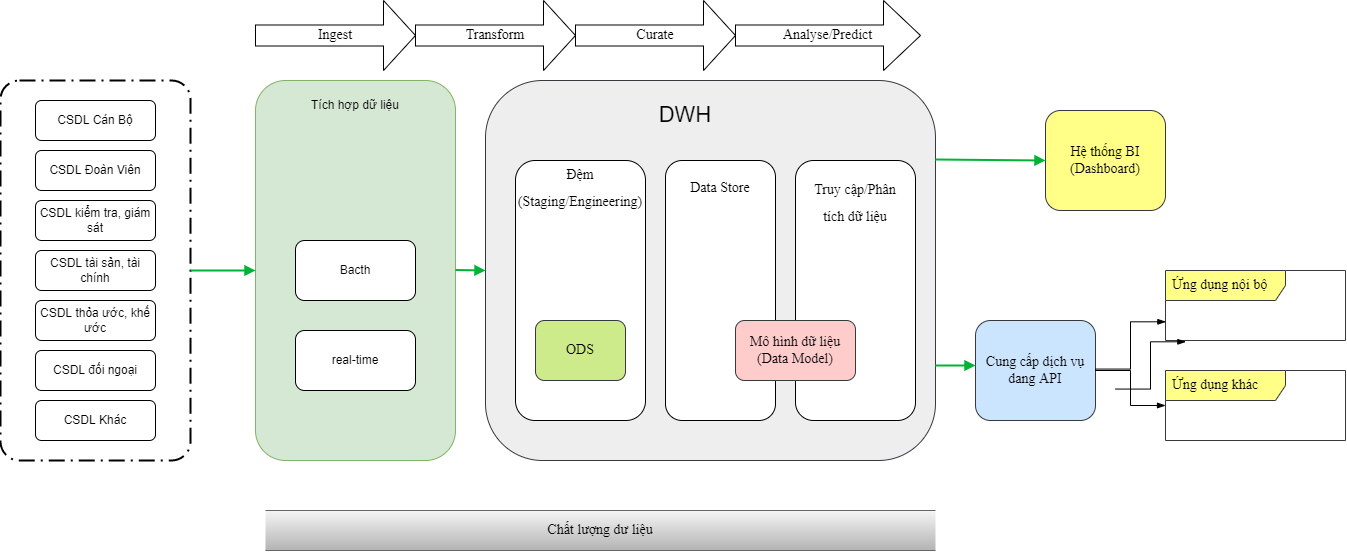

The diagram above was exported from draw.io. Its source (the exported page's mxGraphModel, read from the mxfile embedded in the PNG):
<mxGraphModel dx="1730" dy="912" grid="1" gridSize="10" guides="1" tooltips="1" connect="1" arrows="1" fold="1" page="1" pageScale="1" pageWidth="850" pageHeight="1100" math="0" shadow="0">
  <root>
    <mxCell id="0" />
    <mxCell id="1" parent="0" />
    <mxCell id="sHoyXKJvxX7CLdXnehRB-6" value="CSDL Cán Bộ" style="rounded=1;whiteSpace=wrap;html=1;" vertex="1" parent="1">
      <mxGeometry x="70" y="300" width="120" height="40" as="geometry" />
    </mxCell>
    <mxCell id="sHoyXKJvxX7CLdXnehRB-7" value="CSDL Đoàn Viên" style="rounded=1;whiteSpace=wrap;html=1;" vertex="1" parent="1">
      <mxGeometry x="70" y="350" width="120" height="40" as="geometry" />
    </mxCell>
    <mxCell id="sHoyXKJvxX7CLdXnehRB-8" value="CSDL kiểm tra, giám sát" style="rounded=1;whiteSpace=wrap;html=1;" vertex="1" parent="1">
      <mxGeometry x="70" y="400" width="120" height="40" as="geometry" />
    </mxCell>
    <mxCell id="sHoyXKJvxX7CLdXnehRB-9" value="CSDL tài sản, tài chính" style="rounded=1;whiteSpace=wrap;html=1;" vertex="1" parent="1">
      <mxGeometry x="70" y="450" width="120" height="40" as="geometry" />
    </mxCell>
    <mxCell id="sHoyXKJvxX7CLdXnehRB-10" value="CSDL thỏa ước, khế ước" style="rounded=1;whiteSpace=wrap;html=1;" vertex="1" parent="1">
      <mxGeometry x="70" y="500" width="120" height="40" as="geometry" />
    </mxCell>
    <mxCell id="sHoyXKJvxX7CLdXnehRB-11" value="CSDL đối ngoại" style="rounded=1;whiteSpace=wrap;html=1;" vertex="1" parent="1">
      <mxGeometry x="70" y="550" width="120" height="40" as="geometry" />
    </mxCell>
    <mxCell id="sHoyXKJvxX7CLdXnehRB-12" value="CSDL Khác" style="rounded=1;whiteSpace=wrap;html=1;" vertex="1" parent="1">
      <mxGeometry x="70" y="600" width="120" height="40" as="geometry" />
    </mxCell>
    <mxCell id="sHoyXKJvxX7CLdXnehRB-15" value="" style="points=[[0.25,0,0],[0.5,0,0],[0.75,0,0],[1,0.25,0],[1,0.5,0],[1,0.75,0],[0.75,1,0],[0.5,1,0],[0.25,1,0],[0,0.75,0],[0,0.5,0],[0,0.25,0]];rounded=1;arcSize=10;dashed=1;strokeColor=#000000;fillColor=none;gradientColor=none;dashPattern=8 3 1 3;strokeWidth=2;" vertex="1" parent="1">
      <mxGeometry x="35" y="280" width="190" height="380" as="geometry" />
    </mxCell>
    <mxCell id="sHoyXKJvxX7CLdXnehRB-19" value="" style="edgeStyle=none;rounded=0;html=1;jettySize=auto;orthogonalLoop=1;strokeColor=#00B336;strokeWidth=2;fontColor=#000000;jumpStyle=none;endArrow=block;endFill=1;startArrow=none;" edge="1" parent="1" source="sHoyXKJvxX7CLdXnehRB-15">
      <mxGeometry width="100" relative="1" as="geometry">
        <mxPoint x="225" y="470" as="sourcePoint" />
        <mxPoint x="290" y="470" as="targetPoint" />
      </mxGeometry>
    </mxCell>
    <mxCell id="sHoyXKJvxX7CLdXnehRB-22" value="" style="rounded=1;whiteSpace=wrap;html=1;fillColor=#d5e8d4;strokeColor=#82b366;" vertex="1" parent="1">
      <mxGeometry x="290" y="280" width="200" height="380" as="geometry" />
    </mxCell>
    <mxCell id="sHoyXKJvxX7CLdXnehRB-24" value="Tích hợp dữ liệu" style="text;html=1;strokeColor=none;fillColor=none;align=center;verticalAlign=middle;whiteSpace=wrap;rounded=0;" vertex="1" parent="1">
      <mxGeometry x="310" y="290" width="160" height="30" as="geometry" />
    </mxCell>
    <mxCell id="sHoyXKJvxX7CLdXnehRB-25" value="Bacth" style="rounded=1;whiteSpace=wrap;html=1;" vertex="1" parent="1">
      <mxGeometry x="330" y="440" width="120" height="60" as="geometry" />
    </mxCell>
    <mxCell id="sHoyXKJvxX7CLdXnehRB-26" value="real-time" style="rounded=1;whiteSpace=wrap;html=1;" vertex="1" parent="1">
      <mxGeometry x="330" y="530" width="120" height="60" as="geometry" />
    </mxCell>
    <mxCell id="sHoyXKJvxX7CLdXnehRB-27" value="" style="rounded=1;whiteSpace=wrap;html=1;fillColor=#eeeeee;strokeColor=#36393d;" vertex="1" parent="1">
      <mxGeometry x="520" y="280" width="450" height="380" as="geometry" />
    </mxCell>
    <mxCell id="sHoyXKJvxX7CLdXnehRB-28" value="&lt;font style=&quot;font-size: 22px&quot;&gt;DWH&lt;/font&gt;" style="text;html=1;strokeColor=none;fillColor=none;align=center;verticalAlign=middle;whiteSpace=wrap;rounded=0;" vertex="1" parent="1">
      <mxGeometry x="540" y="300" width="360" height="30" as="geometry" />
    </mxCell>
    <mxCell id="sHoyXKJvxX7CLdXnehRB-29" value="" style="edgeStyle=none;rounded=0;html=1;jettySize=auto;orthogonalLoop=1;strokeColor=#00B336;strokeWidth=2;fontColor=#000000;jumpStyle=none;endArrow=block;endFill=1;startArrow=none;" edge="1" parent="1">
      <mxGeometry width="100" relative="1" as="geometry">
        <mxPoint x="490" y="469.5" as="sourcePoint" />
        <mxPoint x="520" y="470" as="targetPoint" />
      </mxGeometry>
    </mxCell>
    <mxCell id="sHoyXKJvxX7CLdXnehRB-30" value="" style="rounded=1;whiteSpace=wrap;html=1;fontSize=22;" vertex="1" parent="1">
      <mxGeometry x="550" y="360" width="130" height="260" as="geometry" />
    </mxCell>
    <mxCell id="sHoyXKJvxX7CLdXnehRB-31" value="&lt;font face=&quot;Times New Roman&quot; style=&quot;font-size: 14px&quot;&gt;Đệm (Staging/Engineering)&lt;/font&gt;" style="text;html=1;strokeColor=none;fillColor=none;align=center;verticalAlign=middle;whiteSpace=wrap;rounded=0;fontSize=22;" vertex="1" parent="1">
      <mxGeometry x="550" y="370" width="130" height="30" as="geometry" />
    </mxCell>
    <mxCell id="sHoyXKJvxX7CLdXnehRB-32" value="ODS" style="rounded=1;whiteSpace=wrap;html=1;fontFamily=Times New Roman;fontSize=14;fillColor=#cdeb8b;strokeColor=#36393d;" vertex="1" parent="1">
      <mxGeometry x="570" y="520" width="90" height="60" as="geometry" />
    </mxCell>
    <mxCell id="sHoyXKJvxX7CLdXnehRB-34" value="" style="rounded=1;whiteSpace=wrap;html=1;fontSize=22;" vertex="1" parent="1">
      <mxGeometry x="700" y="360" width="110" height="260" as="geometry" />
    </mxCell>
    <mxCell id="sHoyXKJvxX7CLdXnehRB-35" value="&lt;font face=&quot;Times New Roman&quot;&gt;&lt;span style=&quot;font-size: 14px&quot;&gt;Data Store&lt;/span&gt;&lt;/font&gt;" style="text;html=1;strokeColor=none;fillColor=none;align=center;verticalAlign=middle;whiteSpace=wrap;rounded=0;fontSize=22;" vertex="1" parent="1">
      <mxGeometry x="705" y="370" width="100" height="30" as="geometry" />
    </mxCell>
    <mxCell id="sHoyXKJvxX7CLdXnehRB-36" value="" style="rounded=1;whiteSpace=wrap;html=1;fontSize=22;" vertex="1" parent="1">
      <mxGeometry x="830" y="360" width="120" height="260" as="geometry" />
    </mxCell>
    <mxCell id="sHoyXKJvxX7CLdXnehRB-37" value="&lt;font face=&quot;Times New Roman&quot;&gt;&lt;span style=&quot;font-size: 14px&quot;&gt;Truy cập/Phân tích dữ liệu&lt;/span&gt;&lt;/font&gt;" style="text;html=1;strokeColor=none;fillColor=none;align=center;verticalAlign=middle;whiteSpace=wrap;rounded=0;fontSize=22;" vertex="1" parent="1">
      <mxGeometry x="840" y="370" width="100" height="60" as="geometry" />
    </mxCell>
    <mxCell id="sHoyXKJvxX7CLdXnehRB-38" value="Mô hình dữ liệu (Data Model)" style="rounded=1;whiteSpace=wrap;html=1;fontFamily=Times New Roman;fontSize=14;fillColor=#ffcccc;strokeColor=#36393d;" vertex="1" parent="1">
      <mxGeometry x="770" y="520" width="120" height="60" as="geometry" />
    </mxCell>
    <mxCell id="sHoyXKJvxX7CLdXnehRB-39" value="Hệ thống BI (Dashboard)" style="rounded=1;whiteSpace=wrap;html=1;fontFamily=Times New Roman;fontSize=14;fillColor=#ffff88;strokeColor=#36393d;" vertex="1" parent="1">
      <mxGeometry x="1080" y="310" width="120" height="100" as="geometry" />
    </mxCell>
    <mxCell id="sHoyXKJvxX7CLdXnehRB-40" value="" style="edgeStyle=none;rounded=0;html=1;jettySize=auto;orthogonalLoop=1;strokeColor=#00B336;strokeWidth=2;fontColor=#000000;jumpStyle=none;endArrow=block;endFill=1;startArrow=none;entryX=0;entryY=0.5;entryDx=0;entryDy=0;" edge="1" parent="1" target="sHoyXKJvxX7CLdXnehRB-39">
      <mxGeometry width="100" relative="1" as="geometry">
        <mxPoint x="970" y="359" as="sourcePoint" />
        <mxPoint x="1000" y="359.5" as="targetPoint" />
      </mxGeometry>
    </mxCell>
    <mxCell id="sHoyXKJvxX7CLdXnehRB-41" value="Cung cấp dịch vụ dang API" style="rounded=1;whiteSpace=wrap;html=1;fontFamily=Times New Roman;fontSize=14;fillColor=#cce5ff;strokeColor=#36393d;" vertex="1" parent="1">
      <mxGeometry x="1010" y="520" width="120" height="100" as="geometry" />
    </mxCell>
    <mxCell id="sHoyXKJvxX7CLdXnehRB-42" value="Ứng dụng nội bộ" style="shape=umlFrame;whiteSpace=wrap;html=1;width=120;height=30;boundedLbl=1;verticalAlign=middle;align=left;spacingLeft=5;fontFamily=Times New Roman;fontSize=14;fillColor=#ffff88;strokeColor=#36393d;" vertex="1" parent="1">
      <mxGeometry x="1200" y="470" width="180" height="70" as="geometry" />
    </mxCell>
    <mxCell id="sHoyXKJvxX7CLdXnehRB-43" value="Ứng dụng khác" style="shape=umlFrame;whiteSpace=wrap;html=1;width=120;height=30;boundedLbl=1;verticalAlign=middle;align=left;spacingLeft=5;fontFamily=Times New Roman;fontSize=14;fillColor=#ffff88;strokeColor=#36393d;" vertex="1" parent="1">
      <mxGeometry x="1200" y="570" width="180" height="70" as="geometry" />
    </mxCell>
    <mxCell id="sHoyXKJvxX7CLdXnehRB-44" value="" style="edgeStyle=none;rounded=0;html=1;jettySize=auto;orthogonalLoop=1;strokeColor=#00B336;strokeWidth=2;fontColor=#000000;jumpStyle=none;endArrow=block;endFill=1;startArrow=none;exitX=1;exitY=0.75;exitDx=0;exitDy=0;" edge="1" parent="1" source="sHoyXKJvxX7CLdXnehRB-27">
      <mxGeometry width="100" relative="1" as="geometry">
        <mxPoint x="980" y="570" as="sourcePoint" />
        <mxPoint x="1010" y="565" as="targetPoint" />
      </mxGeometry>
    </mxCell>
    <mxCell id="sHoyXKJvxX7CLdXnehRB-45" value="" style="edgeStyle=elbowEdgeStyle;fontSize=12;html=1;endArrow=blockThin;endFill=1;rounded=0;fontFamily=Times New Roman;entryX=0.002;entryY=0.733;entryDx=0;entryDy=0;entryPerimeter=0;" edge="1" parent="1">
      <mxGeometry width="160" relative="1" as="geometry">
        <mxPoint x="1130" y="568.57" as="sourcePoint" />
        <mxPoint x="1200.3600000000001" y="521.31" as="targetPoint" />
      </mxGeometry>
    </mxCell>
    <mxCell id="sHoyXKJvxX7CLdXnehRB-46" value="" style="edgeStyle=elbowEdgeStyle;fontSize=12;html=1;endArrow=blockThin;endFill=1;rounded=0;fontFamily=Times New Roman;" edge="1" parent="1" target="sHoyXKJvxX7CLdXnehRB-43">
      <mxGeometry width="160" relative="1" as="geometry">
        <mxPoint x="1129.64" y="570.0000000000001" as="sourcePoint" />
        <mxPoint x="1200.0000000000002" y="522.7399999999999" as="targetPoint" />
      </mxGeometry>
    </mxCell>
    <mxCell id="sHoyXKJvxX7CLdXnehRB-51" value="Chất lượng dư liệu" style="shape=partialRectangle;whiteSpace=wrap;html=1;left=0;right=0;fillColor=#f5f5f5;fontFamily=Times New Roman;fontSize=14;strokeColor=#666666;gradientColor=#b3b3b3;" vertex="1" parent="1">
      <mxGeometry x="300" y="710" width="670" height="40" as="geometry" />
    </mxCell>
    <mxCell id="sHoyXKJvxX7CLdXnehRB-52" value="Ingest" style="shape=singleArrow;whiteSpace=wrap;html=1;fontFamily=Times New Roman;fontSize=14;" vertex="1" parent="1">
      <mxGeometry x="290" y="200" width="160" height="70" as="geometry" />
    </mxCell>
    <mxCell id="sHoyXKJvxX7CLdXnehRB-53" value="" style="edgeStyle=elbowEdgeStyle;fontSize=12;html=1;endArrow=blockThin;endFill=1;rounded=0;fontFamily=Times New Roman;entryX=0.002;entryY=0.733;entryDx=0;entryDy=0;entryPerimeter=0;" edge="1" parent="1">
      <mxGeometry width="160" relative="1" as="geometry">
        <mxPoint x="1150" y="588.5700000000002" as="sourcePoint" />
        <mxPoint x="1220.3600000000001" y="541.31" as="targetPoint" />
      </mxGeometry>
    </mxCell>
    <mxCell id="sHoyXKJvxX7CLdXnehRB-54" value="Transform" style="shape=singleArrow;whiteSpace=wrap;html=1;fontFamily=Times New Roman;fontSize=14;" vertex="1" parent="1">
      <mxGeometry x="450" y="200" width="160" height="70" as="geometry" />
    </mxCell>
    <mxCell id="sHoyXKJvxX7CLdXnehRB-55" value="Curate" style="shape=singleArrow;whiteSpace=wrap;html=1;fontFamily=Times New Roman;fontSize=14;" vertex="1" parent="1">
      <mxGeometry x="610" y="200" width="160" height="70" as="geometry" />
    </mxCell>
    <mxCell id="sHoyXKJvxX7CLdXnehRB-56" value="Analyse/Predict" style="shape=singleArrow;whiteSpace=wrap;html=1;fontFamily=Times New Roman;fontSize=14;" vertex="1" parent="1">
      <mxGeometry x="770" y="200" width="185" height="70" as="geometry" />
    </mxCell>
  </root>
</mxGraphModel>